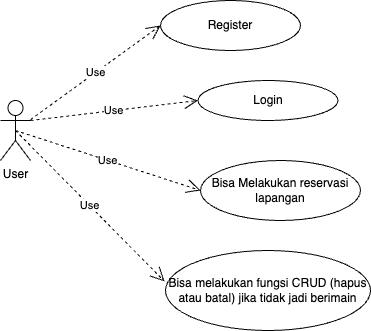

The diagram above was exported from draw.io. Its source (the exported page's mxGraphModel, read from the mxfile embedded in the PNG):
<mxGraphModel dx="1186" dy="760" grid="1" gridSize="10" guides="1" tooltips="1" connect="1" arrows="1" fold="1" page="1" pageScale="1" pageWidth="850" pageHeight="1100" math="0" shadow="0">
  <root>
    <mxCell id="0" />
    <mxCell id="1" parent="0" />
    <mxCell id="AtxUArJM2dP7Y6J9ynZW-1" value="User" style="shape=umlActor;verticalLabelPosition=bottom;verticalAlign=top;html=1;" vertex="1" parent="1">
      <mxGeometry x="100" y="260" width="30" height="60" as="geometry" />
    </mxCell>
    <mxCell id="AtxUArJM2dP7Y6J9ynZW-2" value="Use" style="endArrow=open;endSize=12;dashed=1;html=1;rounded=0;entryX=0;entryY=0.5;entryDx=0;entryDy=0;exitX=1;exitY=0.3333333333333333;exitDx=0;exitDy=0;exitPerimeter=0;" edge="1" parent="1" source="AtxUArJM2dP7Y6J9ynZW-1" target="AtxUArJM2dP7Y6J9ynZW-3">
      <mxGeometry width="160" relative="1" as="geometry">
        <mxPoint x="130" y="280" as="sourcePoint" />
        <mxPoint x="260" y="180" as="targetPoint" />
      </mxGeometry>
    </mxCell>
    <mxCell id="AtxUArJM2dP7Y6J9ynZW-3" value="Login" style="ellipse;whiteSpace=wrap;html=1;" vertex="1" parent="1">
      <mxGeometry x="297.5" y="240" width="140" height="40" as="geometry" />
    </mxCell>
    <mxCell id="AtxUArJM2dP7Y6J9ynZW-4" value="Bisa Melakukan reservasi lapangan" style="ellipse;whiteSpace=wrap;html=1;" vertex="1" parent="1">
      <mxGeometry x="300" y="320" width="160" height="60" as="geometry" />
    </mxCell>
    <mxCell id="AtxUArJM2dP7Y6J9ynZW-5" value="Bisa melakukan fungsi CRUD (hapus atau batal) jika tidak jadi berimain" style="ellipse;whiteSpace=wrap;html=1;" vertex="1" parent="1">
      <mxGeometry x="265" y="410" width="205" height="80" as="geometry" />
    </mxCell>
    <mxCell id="AtxUArJM2dP7Y6J9ynZW-6" value="Register" style="ellipse;whiteSpace=wrap;html=1;" vertex="1" parent="1">
      <mxGeometry x="260" y="160" width="140" height="50" as="geometry" />
    </mxCell>
    <mxCell id="AtxUArJM2dP7Y6J9ynZW-7" value="Use" style="endArrow=open;endSize=12;dashed=1;html=1;rounded=0;entryX=0;entryY=0.5;entryDx=0;entryDy=0;exitX=0.5;exitY=0.5;exitDx=0;exitDy=0;exitPerimeter=0;" edge="1" parent="1" source="AtxUArJM2dP7Y6J9ynZW-1" target="AtxUArJM2dP7Y6J9ynZW-4">
      <mxGeometry width="160" relative="1" as="geometry">
        <mxPoint x="135" y="300" as="sourcePoint" />
        <mxPoint x="310" y="230" as="targetPoint" />
      </mxGeometry>
    </mxCell>
    <mxCell id="AtxUArJM2dP7Y6J9ynZW-8" value="Use" style="endArrow=open;endSize=12;dashed=1;html=1;rounded=0;entryX=0;entryY=0.5;entryDx=0;entryDy=0;" edge="1" parent="1" source="AtxUArJM2dP7Y6J9ynZW-1" target="AtxUArJM2dP7Y6J9ynZW-6">
      <mxGeometry width="160" relative="1" as="geometry">
        <mxPoint x="140" y="250" as="sourcePoint" />
        <mxPoint x="300" y="390" as="targetPoint" />
      </mxGeometry>
    </mxCell>
    <mxCell id="AtxUArJM2dP7Y6J9ynZW-9" value="Use" style="endArrow=open;endSize=12;dashed=1;html=1;rounded=0;entryX=-0.005;entryY=0.386;entryDx=0;entryDy=0;entryPerimeter=0;exitX=0.5;exitY=0.5;exitDx=0;exitDy=0;exitPerimeter=0;" edge="1" parent="1" source="AtxUArJM2dP7Y6J9ynZW-1" target="AtxUArJM2dP7Y6J9ynZW-5">
      <mxGeometry width="160" relative="1" as="geometry">
        <mxPoint x="120" y="290" as="sourcePoint" />
        <mxPoint x="300" y="320" as="targetPoint" />
      </mxGeometry>
    </mxCell>
  </root>
</mxGraphModel>